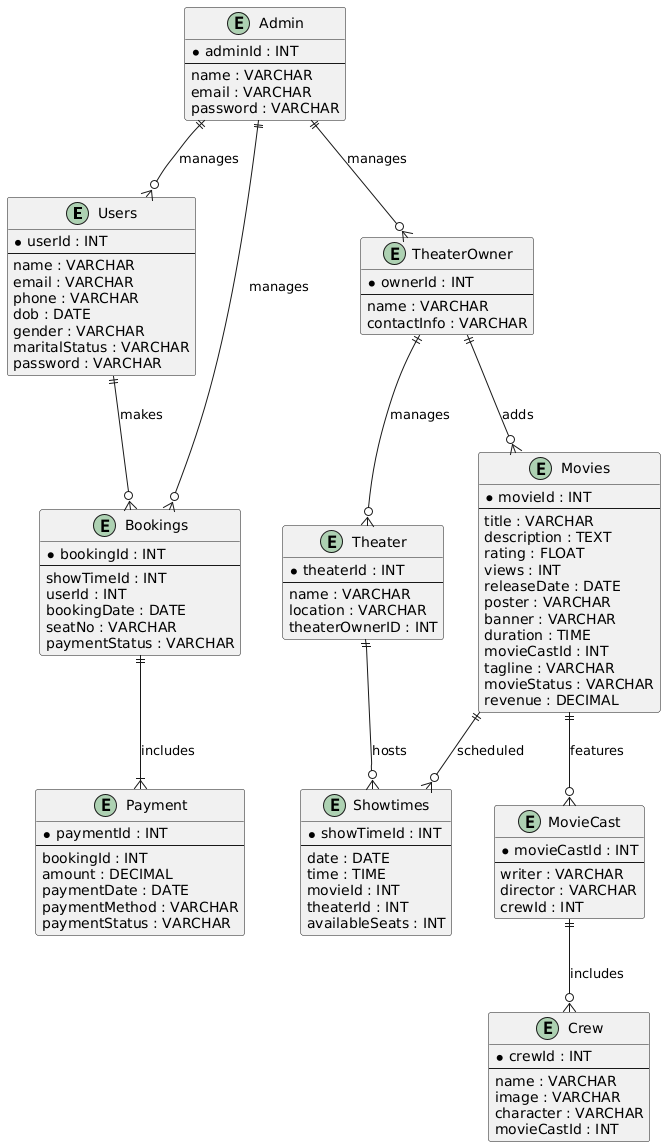

The diagram above was rendered by PlantUML. Its source (embedded in the PNG):
@startuml
entity "Users" as Users {
  *userId : INT
  --
  name : VARCHAR
  email : VARCHAR
  phone : VARCHAR
  dob : DATE
  gender : VARCHAR
  maritalStatus : VARCHAR
  password : VARCHAR
}

entity "Theater" as Theater {
  *theaterId : INT
  --
  name : VARCHAR
  location : VARCHAR
  theaterOwnerID : INT
}

entity "Movies" as Movies {
  *movieId : INT
  --
  title : VARCHAR
  description : TEXT
  rating : FLOAT
  views : INT
  releaseDate : DATE
  poster : VARCHAR
  banner : VARCHAR
  duration : TIME
  movieCastId : INT
  tagline : VARCHAR
  movieStatus : VARCHAR
  revenue : DECIMAL
}

entity "MovieCast" as MovieCast {
  *movieCastId : INT
  --
  writer : VARCHAR
  director : VARCHAR
  crewId : INT
}

entity "Crew" as Crew {
  *crewId : INT
  --
  name : VARCHAR
  image : VARCHAR
  character : VARCHAR
  movieCastId : INT
}

entity "Bookings" as Bookings {
  *bookingId : INT
  --
  showTimeId : INT
  userId : INT
  bookingDate : DATE
  seatNo : VARCHAR
  paymentStatus : VARCHAR
}

entity "Payment" as Payment {
  *paymentId : INT
  --
  bookingId : INT
  amount : DECIMAL
  paymentDate : DATE
  paymentMethod : VARCHAR
  paymentStatus : VARCHAR
}

entity "Showtimes" as Showtimes {
  *showTimeId : INT
  --
  date : DATE
  time : TIME
  movieId : INT
  theaterId : INT
  availableSeats : INT
}

entity "Admin" as Admin {
  *adminId : INT
  --
  name : VARCHAR
  email : VARCHAR
  password : VARCHAR
}

entity "TheaterOwner" as TheaterOwner {
  *ownerId : INT
  --
  name : VARCHAR
  contactInfo : VARCHAR
}

Users ||--o{ Bookings : "makes"
Bookings ||--|{ Payment : "includes"
Movies ||--o{ Showtimes : "scheduled"
Theater ||--o{ Showtimes : "hosts"
Movies ||--o{ MovieCast : "features"
MovieCast ||--o{ Crew : "includes"
Admin ||--o{ Bookings : "manages"
Admin ||--o{ Users : "manages"
Admin ||--o{ TheaterOwner : "manages"
TheaterOwner ||--o{ Theater : "manages"
TheaterOwner ||--o{ Movies : "adds"
@enduml